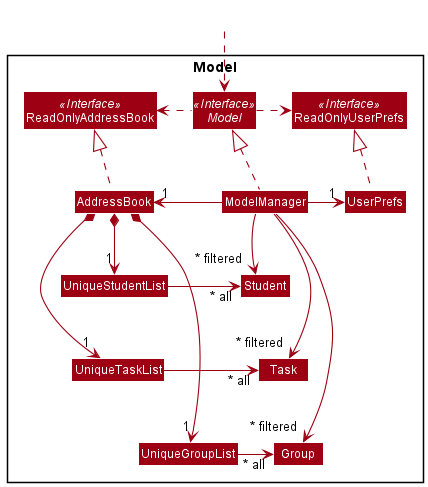

The diagram above was rendered by PlantUML. Its source (embedded in the PNG):
@startuml
!include style.puml
skinparam arrowThickness 1.1
skinparam arrowColor MODEL_COLOR
skinparam classBackgroundColor MODEL_COLOR

Package Model <<Rectangle>>{
Interface ReadOnlyAddressBook <<Interface>>
Interface ReadOnlyUserPrefs <<Interface>>
Interface Model <<Interface>>
Class AddressBook
Class ReadOnlyAddressBook
Class ModelManager
Class UserPrefs
Class ReadOnlyUserPrefs


Class UniqueStudentList
Class UniqueGroupList
Class UniqueTaskList
Class Student
Class Task
Class Group
}

Class HiddenOutside #FFFFFF
HiddenOutside .down.> Model

Model .right.> ReadOnlyUserPrefs
Model .left.> ReadOnlyAddressBook

AddressBook .up.|> ReadOnlyAddressBook
ModelManager .up.|> Model
ModelManager -left-> "1" AddressBook
ModelManager -right-> "1" UserPrefs
UserPrefs .up.|> ReadOnlyUserPrefs

AddressBook *-down-> "1" UniqueStudentList
AddressBook *-down-> "1" UniqueGroupList
AddressBook *-down-> "1" UniqueTaskList
UniqueStudentList -right-> "~* all" Student
UniqueGroupList -right-> "~* all" Group
UniqueTaskList -right-> "~* all" Task

ModelManager -down->"~* filtered" Student
ModelManager -down->"~* filtered" Group
ModelManager -down->"~* filtered" Task

UniqueStudentList -[hidden]down- UniqueTaskList
UniqueTaskList -[hidden]down- UniqueGroupList
Student -[hidden]down- Task
ModelManager -[hidden]down- Student
Task -[hidden]down- Group
@enduml